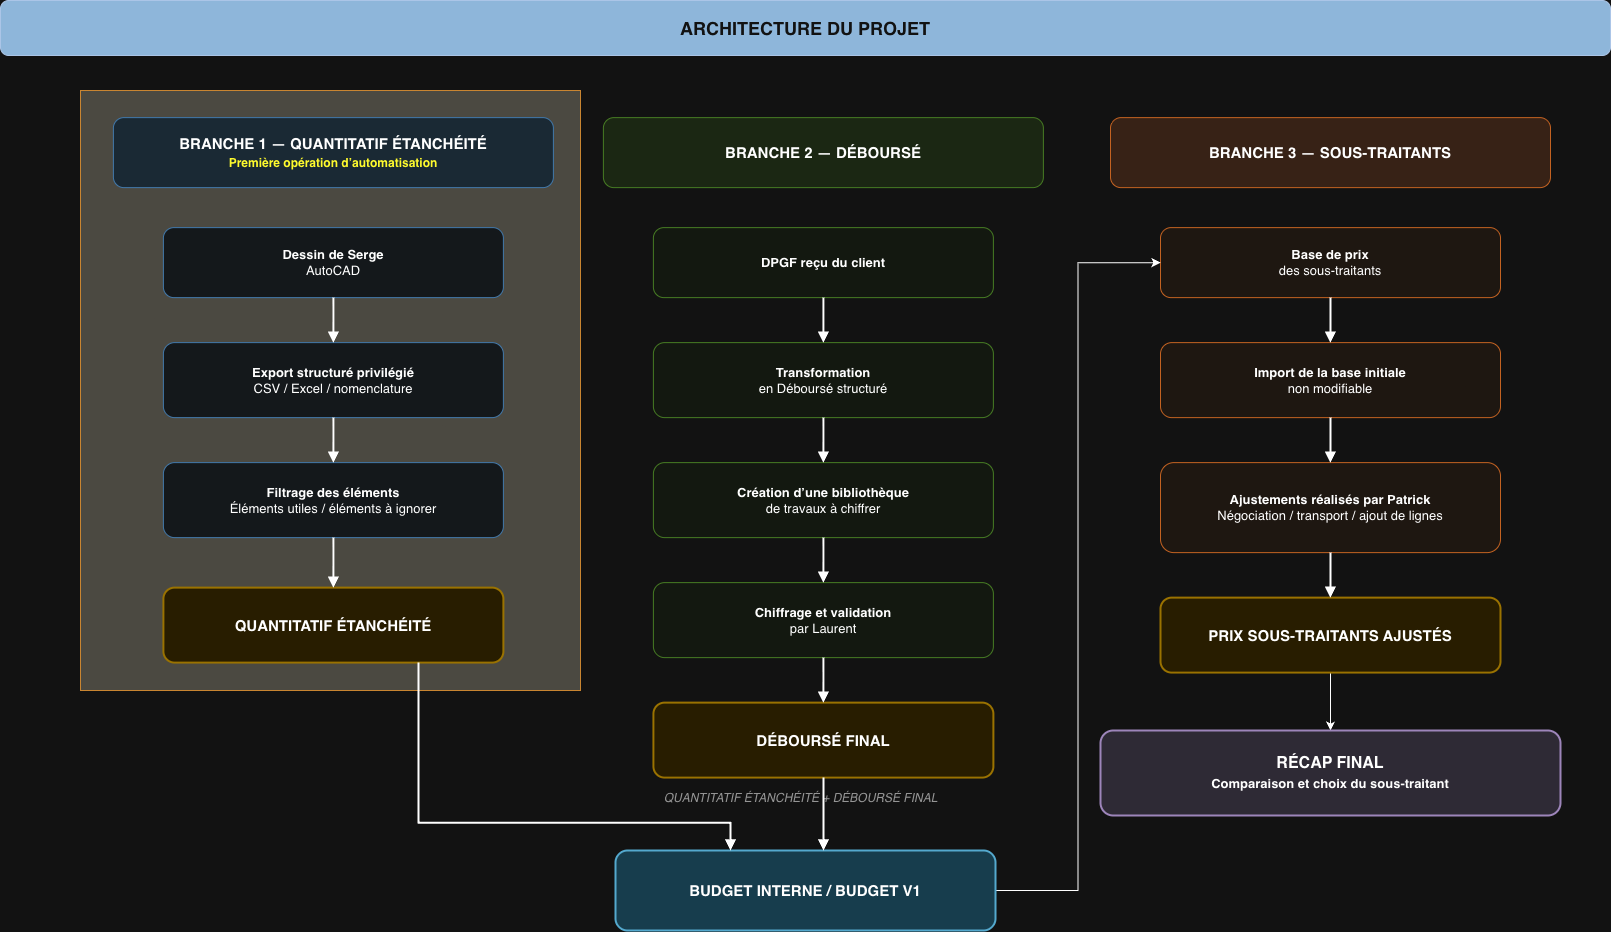

The diagram above was exported from draw.io. Its source (the exported page's mxGraphModel, read from the mxfile embedded in the PNG):
<mxGraphModel dx="2170" dy="1482" grid="1" gridSize="10" guides="1" tooltips="1" connect="1" arrows="1" fold="1" page="1" pageScale="1" pageWidth="827" pageHeight="1169" math="0" shadow="0">
  <root>
    <mxCell id="0" />
    <mxCell id="1" parent="0" />
    <mxCell id="e2JFpexdsDeYo7e-lUqR-37" parent="1" style="rounded=0;whiteSpace=wrap;html=1;fillColor=light-dark(#FAD7AC,#4B4941);strokeColor=#b46504;" value="" vertex="1">
      <mxGeometry height="600" width="500" x="690" y="270" as="geometry" />
    </mxCell>
    <mxCell id="e2JFpexdsDeYo7e-lUqR-1" parent="1" style="rounded=1;whiteSpace=wrap;html=1;fillColor=#1F4E78;fontColor=#FFFFFF;strokeColor=#17365D;fontStyle=1;fontSize=18;align=center;verticalAlign=middle;" value="ARCHITECTURE DU PROJET" vertex="1">
      <mxGeometry height="55" width="1610" x="610" y="180" as="geometry" />
    </mxCell>
    <mxCell id="e2JFpexdsDeYo7e-lUqR-2" parent="1" style="rounded=1;whiteSpace=wrap;html=1;fillColor=#D9EAF7;strokeColor=#5B9BD5;fontStyle=1;fontSize=15;align=center;verticalAlign=middle;" value="BRANCHE 1 — QUANTITATIF ÉTANCHÉITÉ&lt;br&gt;&lt;font style=&quot;font-size: 12px; color: light-dark(rgb(0, 0, 0), rgb(255, 251, 45));&quot;&gt;Première opération d’automatisation&lt;/font&gt;" vertex="1">
      <mxGeometry height="70" width="440" x="722.8923797607422" y="297.123291015625" as="geometry" />
    </mxCell>
    <mxCell id="e2JFpexdsDeYo7e-lUqR-3" parent="1" style="rounded=1;whiteSpace=wrap;html=1;fillColor=#E2F0D9;strokeColor=#70AD47;fontStyle=1;fontSize=15;align=center;verticalAlign=middle;" value="BRANCHE 2 — DÉBOURSÉ" vertex="1">
      <mxGeometry height="70" width="440" x="1212.8923797607422" y="297.123291015625" as="geometry" />
    </mxCell>
    <mxCell id="e2JFpexdsDeYo7e-lUqR-4" parent="1" style="rounded=1;whiteSpace=wrap;html=1;fillColor=#FCE4D6;strokeColor=#ED7D31;fontStyle=1;fontSize=15;align=center;verticalAlign=middle;" value="BRANCHE 3 — SOUS-TRAITANTS" vertex="1">
      <mxGeometry height="70" width="440" x="1720.002379760742" y="297.123291015625" as="geometry" />
    </mxCell>
    <mxCell id="e2JFpexdsDeYo7e-lUqR-5" parent="1" style="rounded=1;whiteSpace=wrap;html=1;fillColor=#F4F9FD;strokeColor=#5B9BD5;fontSize=13;align=center;verticalAlign=middle;spacing=6;" value="&lt;b&gt;Dessin de Serge&lt;/b&gt;&lt;br&gt;AutoCAD" vertex="1">
      <mxGeometry height="70" width="340" x="772.8923797607422" y="407.123291015625" as="geometry" />
    </mxCell>
    <mxCell id="e2JFpexdsDeYo7e-lUqR-6" parent="1" style="rounded=1;whiteSpace=wrap;html=1;fillColor=#F4F9FD;strokeColor=#5B9BD5;fontSize=13;align=center;verticalAlign=middle;spacing=6;" value="&lt;b&gt;Export structuré privilégié&lt;/b&gt;&lt;br&gt;CSV / Excel / nomenclature" vertex="1">
      <mxGeometry height="75" width="340" x="772.8923797607422" y="522.123291015625" as="geometry" />
    </mxCell>
    <mxCell id="e2JFpexdsDeYo7e-lUqR-7" parent="1" style="rounded=1;whiteSpace=wrap;html=1;fillColor=#F4F9FD;strokeColor=#5B9BD5;fontSize=13;align=center;verticalAlign=middle;spacing=6;" value="&lt;b&gt;Filtrage des éléments&lt;/b&gt;&lt;br&gt;Éléments utiles / éléments à ignorer" vertex="1">
      <mxGeometry height="75" width="340" x="772.8923797607422" y="642.123291015625" as="geometry" />
    </mxCell>
    <mxCell id="e2JFpexdsDeYo7e-lUqR-8" parent="1" style="rounded=1;whiteSpace=wrap;html=1;fillColor=#FFF2CC;strokeColor=#BF9000;fontStyle=1;fontSize=15;align=center;verticalAlign=middle;strokeWidth=2;" value="&lt;b&gt;QUANTITATIF ÉTANCHÉITÉ&lt;/b&gt;" vertex="1">
      <mxGeometry height="75" width="340" x="772.8923797607422" y="767.123291015625" as="geometry" />
    </mxCell>
    <mxCell id="e2JFpexdsDeYo7e-lUqR-9" parent="1" style="rounded=1;whiteSpace=wrap;html=1;fillColor=#F6FBF2;strokeColor=#70AD47;fontSize=13;align=center;verticalAlign=middle;spacing=6;" value="&lt;b&gt;DPGF reçu du client&lt;/b&gt;" vertex="1">
      <mxGeometry height="70" width="340" x="1262.8923797607422" y="407.123291015625" as="geometry" />
    </mxCell>
    <mxCell id="e2JFpexdsDeYo7e-lUqR-10" parent="1" style="rounded=1;whiteSpace=wrap;html=1;fillColor=#F6FBF2;strokeColor=#70AD47;fontSize=13;align=center;verticalAlign=middle;spacing=6;" value="&lt;b&gt;Transformation&lt;/b&gt;&lt;br&gt;en Déboursé structuré" vertex="1">
      <mxGeometry height="75" width="340" x="1262.8923797607422" y="522.123291015625" as="geometry" />
    </mxCell>
    <mxCell id="e2JFpexdsDeYo7e-lUqR-11" parent="1" style="rounded=1;whiteSpace=wrap;html=1;fillColor=#F6FBF2;strokeColor=#70AD47;fontSize=13;align=center;verticalAlign=middle;spacing=6;" value="&lt;b&gt;Création d’une bibliothèque&lt;/b&gt;&lt;br&gt;de travaux à chiffrer" vertex="1">
      <mxGeometry height="75" width="340" x="1262.8923797607422" y="642.123291015625" as="geometry" />
    </mxCell>
    <mxCell id="e2JFpexdsDeYo7e-lUqR-12" parent="1" style="rounded=1;whiteSpace=wrap;html=1;fillColor=#F6FBF2;strokeColor=#70AD47;fontSize=13;align=center;verticalAlign=middle;spacing=6;" value="&lt;b&gt;Chiffrage et validation&lt;/b&gt;&lt;br&gt;par Laurent" vertex="1">
      <mxGeometry height="75" width="340" x="1262.8923797607422" y="762.123291015625" as="geometry" />
    </mxCell>
    <mxCell id="e2JFpexdsDeYo7e-lUqR-13" parent="1" style="rounded=1;whiteSpace=wrap;html=1;fillColor=#FFF2CC;strokeColor=#BF9000;fontStyle=1;fontSize=15;align=center;verticalAlign=middle;strokeWidth=2;" value="&lt;b&gt;DÉBOURSÉ FINAL&lt;/b&gt;" vertex="1">
      <mxGeometry height="75" width="340" x="1262.8923797607422" y="882.123291015625" as="geometry" />
    </mxCell>
    <mxCell id="e2JFpexdsDeYo7e-lUqR-14" parent="1" style="rounded=1;whiteSpace=wrap;html=1;fillColor=#FFF7F0;strokeColor=#ED7D31;fontSize=13;align=center;verticalAlign=middle;spacing=6;" value="&lt;b&gt;Base de prix&lt;/b&gt;&lt;br&gt;des sous-traitants" vertex="1">
      <mxGeometry height="70" width="340" x="1770.002379760742" y="407.123291015625" as="geometry" />
    </mxCell>
    <mxCell id="e2JFpexdsDeYo7e-lUqR-15" parent="1" style="rounded=1;whiteSpace=wrap;html=1;fillColor=#FFF7F0;strokeColor=#ED7D31;fontSize=13;align=center;verticalAlign=middle;spacing=6;" value="&lt;b&gt;Import de la base initiale&lt;/b&gt;&lt;br&gt;non modifiable" vertex="1">
      <mxGeometry height="75" width="340" x="1770.002379760742" y="522.123291015625" as="geometry" />
    </mxCell>
    <mxCell id="e2JFpexdsDeYo7e-lUqR-16" parent="1" style="rounded=1;whiteSpace=wrap;html=1;fillColor=#FFF7F0;strokeColor=#ED7D31;fontSize=13;align=center;verticalAlign=middle;spacing=6;" value="&lt;b&gt;Ajustements réalisés par Patrick&lt;/b&gt;&lt;br&gt;Négociation / transport / ajout de lignes" vertex="1">
      <mxGeometry height="90" width="340" x="1770.002379760742" y="642.123291015625" as="geometry" />
    </mxCell>
    <mxCell id="e2JFpexdsDeYo7e-lUqR-39" edge="1" parent="1" source="e2JFpexdsDeYo7e-lUqR-17" style="edgeStyle=orthogonalEdgeStyle;rounded=0;orthogonalLoop=1;jettySize=auto;html=1;" target="e2JFpexdsDeYo7e-lUqR-21" value="">
      <mxGeometry relative="1" as="geometry" />
    </mxCell>
    <mxCell id="e2JFpexdsDeYo7e-lUqR-17" parent="1" style="rounded=1;whiteSpace=wrap;html=1;fillColor=#FFF2CC;strokeColor=#BF9000;fontStyle=1;fontSize=15;align=center;verticalAlign=middle;strokeWidth=2;" value="&lt;b&gt;PRIX SOUS-TRAITANTS AJUSTÉS&lt;/b&gt;" vertex="1">
      <mxGeometry height="75" width="340" x="1770.002379760742" y="777.123291015625" as="geometry" />
    </mxCell>
    <mxCell id="e2JFpexdsDeYo7e-lUqR-18" parent="1" style="text;html=1;strokeColor=none;fillColor=none;align=center;verticalAlign=middle;fontSize=12;fontStyle=2;fontColor=#666666;" value="QUANTITATIF ÉTANCHÉITÉ + DÉBOURSÉ FINAL" vertex="1">
      <mxGeometry height="35" width="520" x="1150.002379760742" y="960.003291015625" as="geometry" />
    </mxCell>
    <mxCell id="e2JFpexdsDeYo7e-lUqR-38" edge="1" parent="1" source="e2JFpexdsDeYo7e-lUqR-19" style="edgeStyle=orthogonalEdgeStyle;rounded=0;orthogonalLoop=1;jettySize=auto;html=1;exitX=1;exitY=0.5;exitDx=0;exitDy=0;entryX=0;entryY=0.5;entryDx=0;entryDy=0;" target="e2JFpexdsDeYo7e-lUqR-14">
      <mxGeometry relative="1" as="geometry" />
    </mxCell>
    <mxCell id="e2JFpexdsDeYo7e-lUqR-19" parent="1" style="rounded=1;whiteSpace=wrap;html=1;fillColor=#b1ddf0;strokeColor=#10739e;fontStyle=1;fontSize=15;align=center;verticalAlign=middle;strokeWidth=2;" value="&lt;b&gt;BUDGET INTERNE / BUDGET V1&lt;/b&gt;" vertex="1">
      <mxGeometry height="80" width="380" x="1225.0023797607423" y="1030.003291015625" as="geometry" />
    </mxCell>
    <mxCell id="e2JFpexdsDeYo7e-lUqR-21" parent="1" style="rounded=1;whiteSpace=wrap;html=1;fillColor=#E4DFEC;strokeColor=#8064A2;fontStyle=1;fontSize=16;align=center;verticalAlign=middle;strokeWidth=2;" value="&lt;b&gt;RÉCAP FINAL&lt;/b&gt;&lt;br&gt;&lt;font style='font-size:13px'&gt;Comparaison et choix du sous-traitant&lt;/font&gt;" vertex="1">
      <mxGeometry height="85" width="460" x="1710.0023797607423" y="910.003291015625" as="geometry" />
    </mxCell>
    <mxCell id="e2JFpexdsDeYo7e-lUqR-22" edge="1" parent="1" source="e2JFpexdsDeYo7e-lUqR-5" style="edgeStyle=orthogonalEdgeStyle;rounded=0;orthogonalLoop=1;jettySize=auto;html=1;endArrow=block;endFill=1;strokeWidth=2;" target="e2JFpexdsDeYo7e-lUqR-6">
      <mxGeometry relative="1" as="geometry" />
    </mxCell>
    <mxCell id="e2JFpexdsDeYo7e-lUqR-23" edge="1" parent="1" source="e2JFpexdsDeYo7e-lUqR-6" style="edgeStyle=orthogonalEdgeStyle;rounded=0;orthogonalLoop=1;jettySize=auto;html=1;endArrow=block;endFill=1;strokeWidth=2;" target="e2JFpexdsDeYo7e-lUqR-7">
      <mxGeometry relative="1" as="geometry" />
    </mxCell>
    <mxCell id="e2JFpexdsDeYo7e-lUqR-24" edge="1" parent="1" source="e2JFpexdsDeYo7e-lUqR-7" style="edgeStyle=orthogonalEdgeStyle;rounded=0;orthogonalLoop=1;jettySize=auto;html=1;endArrow=block;endFill=1;strokeWidth=2;" target="e2JFpexdsDeYo7e-lUqR-8">
      <mxGeometry relative="1" as="geometry" />
    </mxCell>
    <mxCell id="e2JFpexdsDeYo7e-lUqR-25" edge="1" parent="1" source="e2JFpexdsDeYo7e-lUqR-9" style="edgeStyle=orthogonalEdgeStyle;rounded=0;orthogonalLoop=1;jettySize=auto;html=1;endArrow=block;endFill=1;strokeWidth=2;" target="e2JFpexdsDeYo7e-lUqR-10">
      <mxGeometry relative="1" as="geometry" />
    </mxCell>
    <mxCell id="e2JFpexdsDeYo7e-lUqR-26" edge="1" parent="1" source="e2JFpexdsDeYo7e-lUqR-10" style="edgeStyle=orthogonalEdgeStyle;rounded=0;orthogonalLoop=1;jettySize=auto;html=1;endArrow=block;endFill=1;strokeWidth=2;" target="e2JFpexdsDeYo7e-lUqR-11">
      <mxGeometry relative="1" as="geometry" />
    </mxCell>
    <mxCell id="e2JFpexdsDeYo7e-lUqR-27" edge="1" parent="1" source="e2JFpexdsDeYo7e-lUqR-11" style="edgeStyle=orthogonalEdgeStyle;rounded=0;orthogonalLoop=1;jettySize=auto;html=1;endArrow=block;endFill=1;strokeWidth=2;" target="e2JFpexdsDeYo7e-lUqR-12">
      <mxGeometry relative="1" as="geometry" />
    </mxCell>
    <mxCell id="e2JFpexdsDeYo7e-lUqR-28" edge="1" parent="1" source="e2JFpexdsDeYo7e-lUqR-12" style="edgeStyle=orthogonalEdgeStyle;rounded=0;orthogonalLoop=1;jettySize=auto;html=1;endArrow=block;endFill=1;strokeWidth=2;" target="e2JFpexdsDeYo7e-lUqR-13">
      <mxGeometry relative="1" as="geometry" />
    </mxCell>
    <mxCell id="e2JFpexdsDeYo7e-lUqR-29" edge="1" parent="1" source="e2JFpexdsDeYo7e-lUqR-14" style="edgeStyle=orthogonalEdgeStyle;rounded=0;orthogonalLoop=1;jettySize=auto;html=1;endArrow=block;endFill=1;strokeWidth=2;" target="e2JFpexdsDeYo7e-lUqR-15">
      <mxGeometry relative="1" as="geometry" />
    </mxCell>
    <mxCell id="e2JFpexdsDeYo7e-lUqR-30" edge="1" parent="1" source="e2JFpexdsDeYo7e-lUqR-15" style="edgeStyle=orthogonalEdgeStyle;rounded=0;orthogonalLoop=1;jettySize=auto;html=1;endArrow=block;endFill=1;strokeWidth=2;" target="e2JFpexdsDeYo7e-lUqR-16">
      <mxGeometry relative="1" as="geometry" />
    </mxCell>
    <mxCell id="e2JFpexdsDeYo7e-lUqR-31" edge="1" parent="1" source="e2JFpexdsDeYo7e-lUqR-16" style="edgeStyle=orthogonalEdgeStyle;rounded=0;orthogonalLoop=1;jettySize=auto;html=1;endArrow=block;endFill=1;strokeWidth=2;" target="e2JFpexdsDeYo7e-lUqR-17">
      <mxGeometry relative="1" as="geometry" />
    </mxCell>
    <mxCell id="e2JFpexdsDeYo7e-lUqR-32" edge="1" parent="1" source="e2JFpexdsDeYo7e-lUqR-8" style="edgeStyle=orthogonalEdgeStyle;rounded=0;orthogonalLoop=1;html=1;endArrow=block;endFill=1;strokeWidth=2;exitX=0.75;exitY=1;exitDx=0;exitDy=0;" target="e2JFpexdsDeYo7e-lUqR-19">
      <mxGeometry relative="1" as="geometry">
        <Array as="points">
          <mxPoint x="1028" y="1002.2" />
          <mxPoint x="1340" y="1002.2" />
        </Array>
      </mxGeometry>
    </mxCell>
    <mxCell id="e2JFpexdsDeYo7e-lUqR-33" edge="1" parent="1" source="e2JFpexdsDeYo7e-lUqR-13" style="edgeStyle=orthogonalEdgeStyle;rounded=0;orthogonalLoop=1;html=1;endArrow=block;endFill=1;strokeWidth=2;" target="e2JFpexdsDeYo7e-lUqR-19">
      <mxGeometry relative="1" as="geometry">
        <Array as="points">
          <mxPoint x="1432.8923797607422" y="1002.123291015625" />
          <mxPoint x="1432.8923797607422" y="1032.123291015625" />
        </Array>
      </mxGeometry>
    </mxCell>
  </root>
</mxGraphModel>